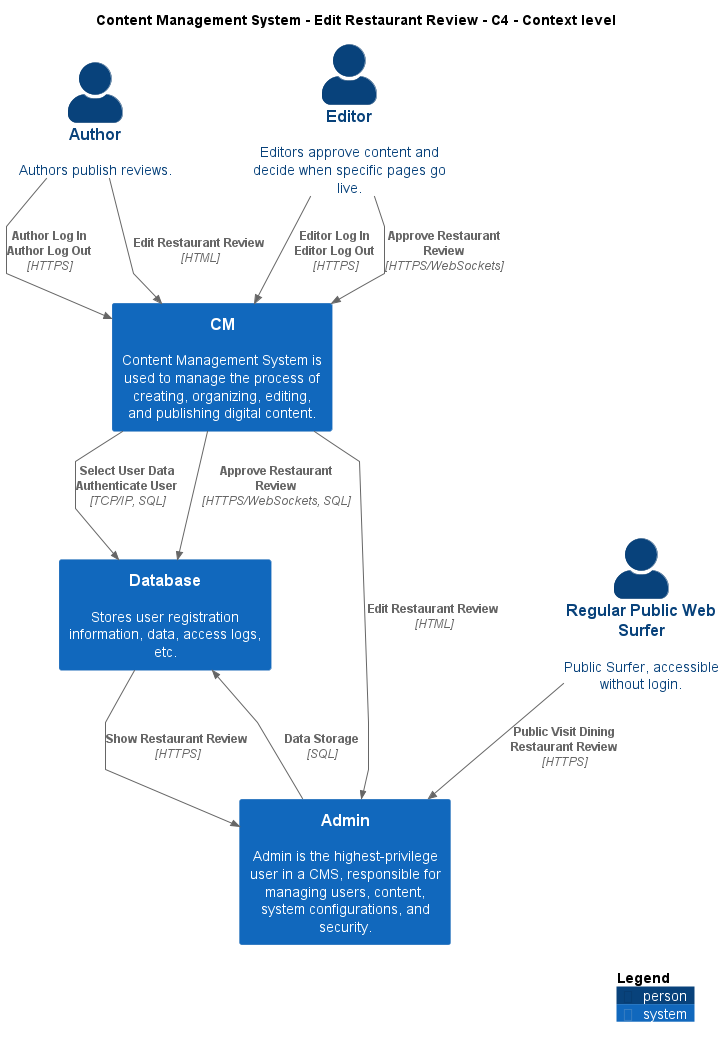

The diagram above was rendered by PlantUML. Its source (embedded in the PNG):
@startuml
!include ..\..\..\.c4s\C4_Context.puml

AddElementTag("c4interflow:lifecycle:new", $bgColor=green, $fontColor=#ffffff, $borderColor=green, $shadowing="False")
AddElementTag("c4interflow:lifecycle:changed", $bgColor=orange, $fontColor=#ffffff, $borderColor=orange, $shadowing="False")
AddElementTag("c4interflow:lifecycle:removed", $bgColor=red, $fontColor=#ffffff, $borderColor=red, $shadowing="False")

AddRelTag("c4interflow:lifecycle:new", $textColor=green, $lineColor=green)
AddRelTag("c4interflow:lifecycle:changed", $textColor=orange, $lineColor=orange)
AddRelTag("c4interflow:lifecycle:removed", $textColor=red, $lineColor=red)

SHOW_PERSON_PORTRAIT()
LAYOUT_TOP_DOWN()

skinparam linetype polyline

title Content Management System - Edit Restaurant Review - C4 - Context level

Person(ContentManagementSystem.Actors.Author, "Author", "Authors publish reviews.")
System(ContentManagementSystem.SoftwareSystems.CM, "CM", "Content Management System is used to manage the process of creating, organizing, editing, and publishing digital content.")
System(ContentManagementSystem.SoftwareSystems.Database, "Database", "Stores user registration information, data, access logs, etc.")
System(ContentManagementSystem.SoftwareSystems.Admin, "Admin", "Admin is the highest-privilege user in a CMS, responsible for managing users, content, system configurations, and security.")
Person(ContentManagementSystem.Actors.RegularPublicWebSurfer, "Regular Public Web Surfer", "Public Surfer, accessible without login.")
Person(ContentManagementSystem.Actors.Editor, "Editor", "Editors approve content and decide when specific pages go live.")

Rel(ContentManagementSystem.Actors.Author, ContentManagementSystem.SoftwareSystems.CM, "Author Log In\nAuthor Log Out", "HTTPS", $tags="protocol:https")
Rel(ContentManagementSystem.Actors.Author, ContentManagementSystem.SoftwareSystems.CM, "Edit Restaurant Review", "HTML", $tags="protocol:html")
Rel(ContentManagementSystem.SoftwareSystems.CM, ContentManagementSystem.SoftwareSystems.Database, "Select User Data\nAuthenticate User", "TCP/IP, SQL", $tags="protocol:tcp/ip, sql")
Rel(ContentManagementSystem.SoftwareSystems.CM, ContentManagementSystem.SoftwareSystems.Database, "Approve Restaurant Review", "HTTPS/WebSockets, SQL", $tags="protocol:https/websockets, sql")
Rel(ContentManagementSystem.SoftwareSystems.CM, ContentManagementSystem.SoftwareSystems.Admin, "Edit Restaurant Review", "HTML", $tags="protocol:html")
Rel(ContentManagementSystem.SoftwareSystems.Admin, ContentManagementSystem.SoftwareSystems.Database, "Data Storage", "SQL", $tags="protocol:sql")
Rel(ContentManagementSystem.Actors.RegularPublicWebSurfer, ContentManagementSystem.SoftwareSystems.Admin, "Public Visit Dining\nRestaurant Review", "HTTPS", $tags="protocol:https")
Rel(ContentManagementSystem.Actors.Editor, ContentManagementSystem.SoftwareSystems.CM, "Editor Log In\nEditor Log Out", "HTTPS", $tags="protocol:https")
Rel(ContentManagementSystem.Actors.Editor, ContentManagementSystem.SoftwareSystems.CM, "Approve Restaurant Review", "HTTPS/WebSockets", $tags="protocol:https/websockets")
Rel(ContentManagementSystem.SoftwareSystems.Database, ContentManagementSystem.SoftwareSystems.Admin, "Show Restaurant Review", "HTTPS", $tags="protocol:https")


SHOW_LEGEND()
@enduml